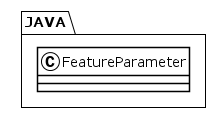

The diagram above was rendered by PlantUML. Its source (embedded in the PNG):
@startuml
!theme plain
package JAVA {
class FeatureParameter {
}
}
@enduml